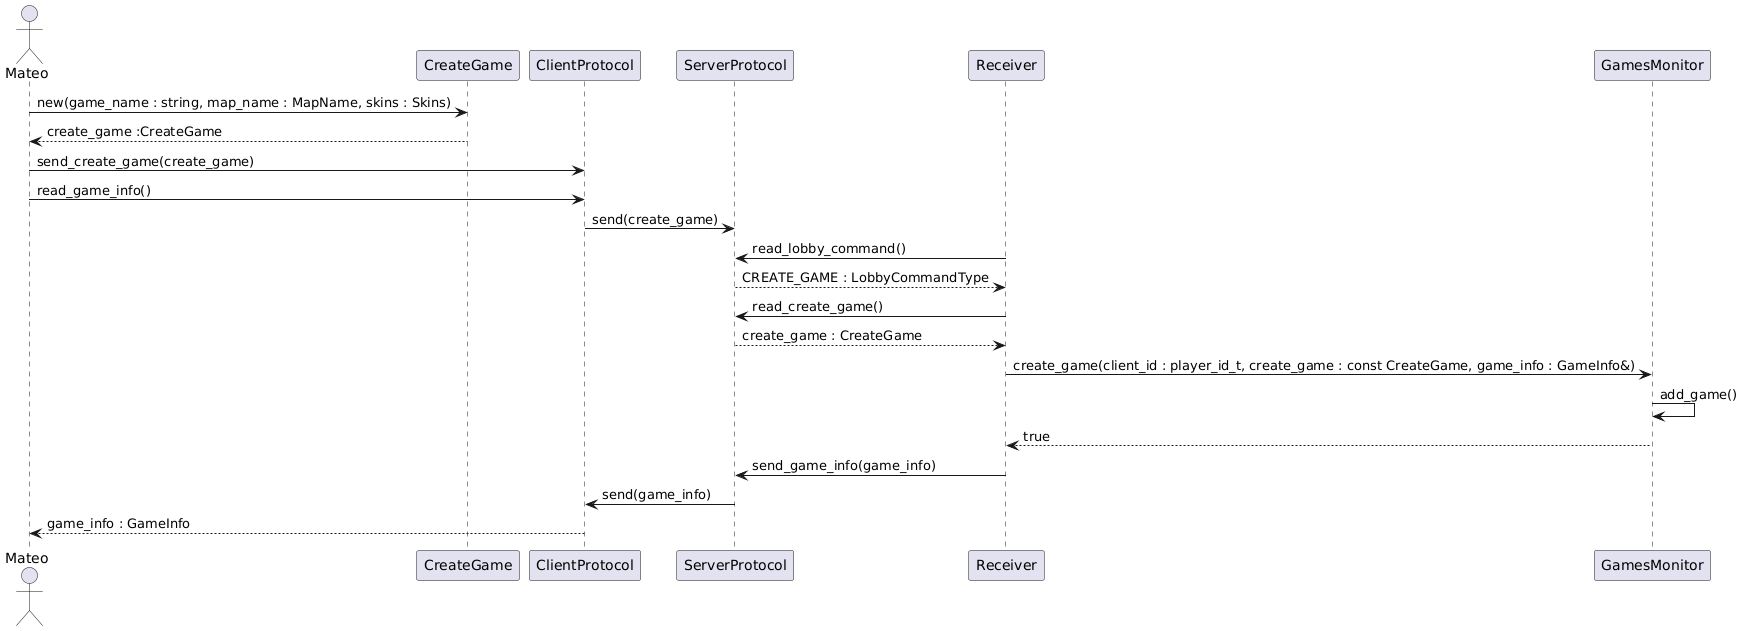

The diagram above was rendered by PlantUML. Its source (embedded in the PNG):
@startuml
actor Mateo

Mateo -> CreateGame : new(game_name : string, map_name : MapName, skins : Skins)
CreateGame --> Mateo : create_game :CreateGame

Mateo -> ClientProtocol : send_create_game(create_game)
Mateo -> ClientProtocol : read_game_info()
ClientProtocol -> ServerProtocol : send(create_game)

Receiver -> ServerProtocol : read_lobby_command() 
ServerProtocol --> Receiver : CREATE_GAME : LobbyCommandType
Receiver -> ServerProtocol : read_create_game()
ServerProtocol --> Receiver : create_game : CreateGame

Receiver -> GamesMonitor : create_game(client_id : player_id_t, create_game : const CreateGame, game_info : GameInfo&)
GamesMonitor -> GamesMonitor : add_game()
GamesMonitor --> Receiver : true
Receiver -> ServerProtocol : send_game_info(game_info)
ServerProtocol -> ClientProtocol : send(game_info)
ClientProtocol --> Mateo : game_info : GameInfo
@enduml